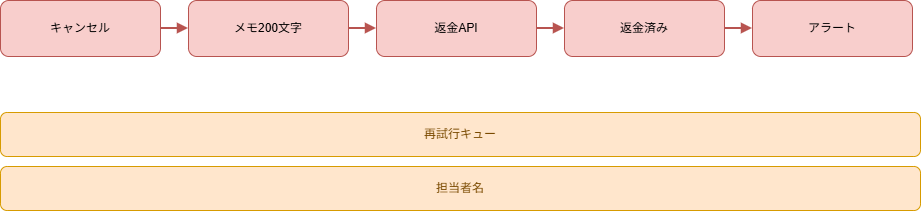

The diagram above was exported from draw.io. Its source (the exported page's mxGraphModel, read from the mxfile embedded in the PNG):
<mxGraphModel dx="961" dy="1155" grid="1" gridSize="10" guides="1" tooltips="1" connect="1" arrows="1" fold="1" page="1" pageScale="1" pageWidth="1040" pageHeight="400" math="0" shadow="0">
  <root>
    <mxCell id="0" />
    <mxCell id="1" parent="0" />
    <mxCell id="3" parent="1" style="rounded=1;whiteSpace=wrap;html=1;fillColor=#f8cecc;strokeColor=#b85450;" value="キャンセル" vertex="1">
      <mxGeometry height="56" width="160" x="40" y="90" as="geometry" />
    </mxCell>
    <mxCell id="4" parent="1" style="rounded=1;whiteSpace=wrap;html=1;fillColor=#f8cecc;strokeColor=#b85450;" value="メモ200文字" vertex="1">
      <mxGeometry height="56" width="160" x="228" y="90" as="geometry" />
    </mxCell>
    <mxCell id="5" edge="1" parent="1" source="3" style="endArrow=block;html=1;rounded=0;strokeColor=#b85450;strokeWidth=2;" target="4" value="">
      <mxGeometry relative="1" as="geometry" />
    </mxCell>
    <mxCell id="6" parent="1" style="rounded=1;whiteSpace=wrap;html=1;fillColor=#f8cecc;strokeColor=#b85450;" value="返金API" vertex="1">
      <mxGeometry height="56" width="160" x="416" y="90" as="geometry" />
    </mxCell>
    <mxCell id="7" edge="1" parent="1" source="4" style="endArrow=block;html=1;rounded=0;strokeColor=#b85450;strokeWidth=2;" target="6" value="">
      <mxGeometry relative="1" as="geometry" />
    </mxCell>
    <mxCell id="8" parent="1" style="rounded=1;whiteSpace=wrap;html=1;fillColor=#f8cecc;strokeColor=#b85450;" value="返金済み" vertex="1">
      <mxGeometry height="56" width="160" x="604" y="90" as="geometry" />
    </mxCell>
    <mxCell id="9" edge="1" parent="1" source="6" style="endArrow=block;html=1;rounded=0;strokeColor=#b85450;strokeWidth=2;" target="8" value="">
      <mxGeometry relative="1" as="geometry" />
    </mxCell>
    <mxCell id="10" parent="1" style="rounded=1;whiteSpace=wrap;html=1;fillColor=#f8cecc;strokeColor=#b85450;" value="アラート" vertex="1">
      <mxGeometry height="56" width="160" x="792" y="90" as="geometry" />
    </mxCell>
    <mxCell id="11" edge="1" parent="1" source="8" style="endArrow=block;html=1;rounded=0;strokeColor=#b85450;strokeWidth=2;" target="10" value="">
      <mxGeometry relative="1" as="geometry" />
    </mxCell>
    <mxCell id="12" parent="1" style="rounded=1;whiteSpace=wrap;html=1;fillColor=#ffe6cc;strokeColor=#d79b00;fontColor=#7a4a00;" value="再試行キュー" vertex="1">
      <mxGeometry height="44" width="920" x="40" y="202" as="geometry" />
    </mxCell>
    <mxCell id="13" parent="1" style="rounded=1;whiteSpace=wrap;html=1;fillColor=#ffe6cc;strokeColor=#d79b00;fontColor=#7a4a00;" value="担当者名" vertex="1">
      <mxGeometry height="44" width="920" x="40" y="256" as="geometry" />
    </mxCell>
  </root>
</mxGraphModel>